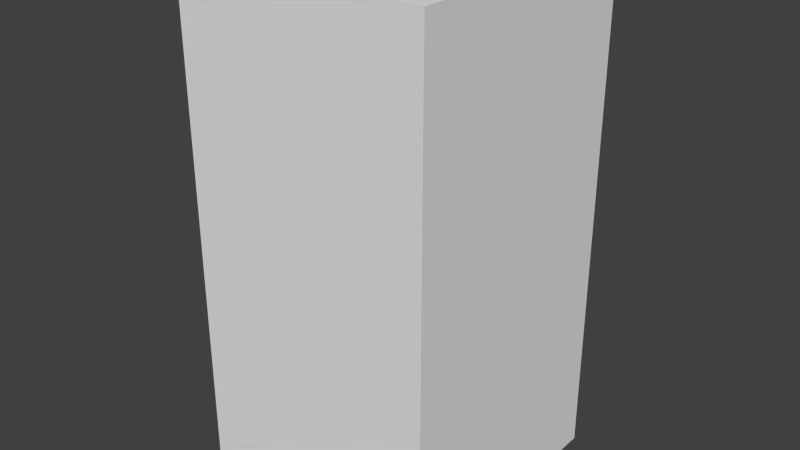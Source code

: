 # Source: redMonsterFour.blend  (saved by Blender 2.68.0; exported with 4.5.12 LTS)
import bpy
from mathutils import Matrix  # noqa: F401  (used for matrix-valued properties, if any)

bpy.ops.wm.read_factory_settings(use_empty=True)
scene = bpy.context.scene
scene.name = 'Scene'

# ---- collections
col_collection_1 = bpy.data.collections.new('Collection 1'); scene.collection.children.link(col_collection_1)

# ---- world
world_world = bpy.data.worlds.new('World'); scene.world = world_world
world_world.color = (0.05088, 0.05088, 0.05088)
world_world.use_sun_shadow = False
world_world.sun_shadow_jitter_overblur = 0.0
world_world.cycles.sampling_method = 'MANUAL'
world_world.cycles.sample_map_resolution = 256

# ---- meshes
me_redmonsterfour = bpy.data.meshes.new('redMonsterFour')
me_redmonsterfour.from_pydata([(-0.5, -0.5, -1.0), (-0.5, 0.5, -1.0), (0.5, 0.5, -1.0), (0.5, -0.5, -1.0), (-0.5, -0.5, 1.0), (-0.5, 0.5, 1.0), (0.5, 0.5, 1.0), (0.5, -0.5, 1.0)], [], [(4, 5, 1, 0), (5, 6, 2, 1), (6, 7, 3, 2), (7, 4, 0, 3), (0, 1, 2, 3), (7, 6, 5, 4)])
me_redmonsterfour.use_remesh_preserve_volume = False
me_redmonsterfour.use_remesh_preserve_attributes = False
me_redmonsterfour.use_mirror_vertex_groups = False
me_redmonsterfour.update()

# ---- objects
ob_redmonsterfour = bpy.data.objects.new('redMonsterFour', me_redmonsterfour)

# ---- transforms, parenting, visibility, modifiers, constraints
ob_redmonsterfour.location = (0.0, 0.0, 0.0)
ob_redmonsterfour.lineart.crease_threshold = 0.0

# ---- collection membership
col_collection_1.objects.link(ob_redmonsterfour)

# ---- scene / render settings (as saved in the file)
scene.frame_start = 1; scene.frame_end = 250; scene.frame_set(1)
scene.render.engine = 'BLENDER_EEVEE_NEXT'
scene.render.image_settings.color_mode = 'RGB'
scene.render.image_settings.compression = 90
scene.render.resolution_percentage = 50
scene.render.dither_intensity = 0.0
scene.cycles.use_denoising = False
scene.cycles.samples = 10
scene.cycles.sampling_pattern = 'TABULATED_SOBOL'
scene.cycles.light_sampling_threshold = 0.0
scene.cycles.use_adaptive_sampling = False
scene.cycles.use_light_tree = False
scene.cycles.blur_glossy = 0.0
scene.cycles.volume_bounces = 1
scene.cycles.pixel_filter_type = 'GAUSSIAN'
scene.cycles.sample_clamp_indirect = 0.0
scene.view_settings.view_transform = 'Standard'
bpy.context.view_layer.update()

# ---- added for rendering (the .blend has no active camera and no usable light): camera, sun
cam_auto = bpy.data.cameras.new('AutoCamera')
cam_auto.lens = 50.0
cam_auto.sensor_width = 36.0
cam_auto.clip_end = 1000.0
ob_auto_camera = bpy.data.objects.new('AutoCamera', cam_auto)
scene.collection.objects.link(ob_auto_camera)
ob_auto_camera.location = (2.26633, -2.71959, 1.81306)
ob_auto_camera.rotation_euler = (1.09748, -7.21219e-08, 0.694738)
scene.camera = ob_auto_camera
light_auto_sun = bpy.data.lights.new('AutoSun', 'SUN')
light_auto_sun.energy = 3.0
light_auto_sun.angle = 0.0523599
ob_auto_sun = bpy.data.objects.new('AutoSun', light_auto_sun)
scene.collection.objects.link(ob_auto_sun)
ob_auto_sun.rotation_euler = (0.872665, 0.174533, 0.523599)
bpy.context.view_layer.update()
